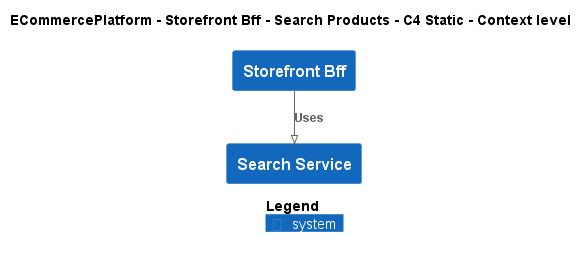

The diagram above was rendered by PlantUML. Its source (embedded in the PNG):
@startuml
!pragma layout smetana
!include ..\..\..\..\..\.c4s\C4_Context.puml

AddElementTag("c4interflow:lifecycle:new", $bgColor=green, $fontColor=#ffffff, $borderColor=green, $shadowing="False")
AddElementTag("c4interflow:lifecycle:changed", $bgColor=orange, $fontColor=#ffffff, $borderColor=orange, $shadowing="False")
AddElementTag("c4interflow:lifecycle:removed", $bgColor=red, $fontColor=#ffffff, $borderColor=red, $shadowing="False")

AddRelTag("c4interflow:lifecycle:new", $textColor=green, $lineColor=green)
AddRelTag("c4interflow:lifecycle:changed", $textColor=orange, $lineColor=orange)
AddRelTag("c4interflow:lifecycle:removed", $textColor=red, $lineColor=red)

SHOW_PERSON_PORTRAIT()
LAYOUT_TOP_DOWN()

skinparam linetype polyline

title ECommercePlatform - Storefront Bff - Search Products - C4 Static - Context level

System(ECommercePlatform.SoftwareSystems.StorefrontBff, "Storefront Bff", "")
System(ECommercePlatform.SoftwareSystems.SearchService, "Search Service", "")

Rel(ECommercePlatform.SoftwareSystems.StorefrontBff, ECommercePlatform.SoftwareSystems.SearchService, "Uses")


SHOW_LEGEND()
@enduml